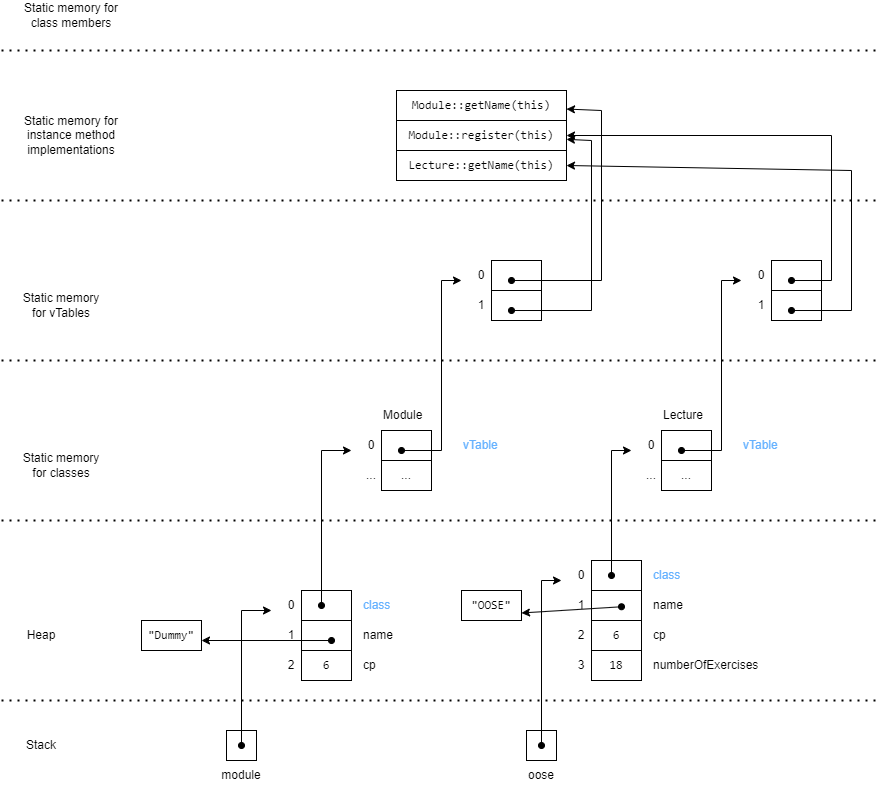

The diagram above was exported from draw.io. Its source (the exported page's mxGraphModel, read from the mxfile embedded in the PNG):
<mxGraphModel dx="1816" dy="509" grid="1" gridSize="10" guides="1" tooltips="1" connect="1" arrows="1" fold="1" page="1" pageScale="1" pageWidth="827" pageHeight="1169" math="0" shadow="0">
  <root>
    <mxCell id="0" />
    <mxCell id="1" parent="0" />
    <mxCell id="ehCvCQgfd5y8BOZnRGVQ-1" value="" style="rounded=0;whiteSpace=wrap;html=1;" vertex="1" parent="1">
      <mxGeometry x="225" y="1100" width="30" height="30" as="geometry" />
    </mxCell>
    <mxCell id="ehCvCQgfd5y8BOZnRGVQ-2" value="" style="rounded=0;whiteSpace=wrap;html=1;" vertex="1" parent="1">
      <mxGeometry x="525" y="1100" width="30" height="30" as="geometry" />
    </mxCell>
    <mxCell id="ehCvCQgfd5y8BOZnRGVQ-3" value="module" style="text;html=1;strokeColor=none;fillColor=none;align=center;verticalAlign=middle;whiteSpace=wrap;rounded=0;" vertex="1" parent="1">
      <mxGeometry x="210" y="1130" width="60" height="30" as="geometry" />
    </mxCell>
    <mxCell id="ehCvCQgfd5y8BOZnRGVQ-4" value="oose" style="text;html=1;strokeColor=none;fillColor=none;align=center;verticalAlign=middle;whiteSpace=wrap;rounded=0;" vertex="1" parent="1">
      <mxGeometry x="510" y="1130" width="60" height="30" as="geometry" />
    </mxCell>
    <mxCell id="ehCvCQgfd5y8BOZnRGVQ-5" value="" style="rounded=0;whiteSpace=wrap;html=1;" vertex="1" parent="1">
      <mxGeometry x="300" y="960" width="50" height="30" as="geometry" />
    </mxCell>
    <mxCell id="ehCvCQgfd5y8BOZnRGVQ-6" value="" style="rounded=0;whiteSpace=wrap;html=1;" vertex="1" parent="1">
      <mxGeometry x="300" y="990" width="50" height="30" as="geometry" />
    </mxCell>
    <mxCell id="ehCvCQgfd5y8BOZnRGVQ-7" value="&lt;font face=&quot;Consolas&quot;&gt;6&lt;/font&gt;" style="rounded=0;whiteSpace=wrap;html=1;" vertex="1" parent="1">
      <mxGeometry x="300" y="1020" width="50" height="30" as="geometry" />
    </mxCell>
    <mxCell id="ehCvCQgfd5y8BOZnRGVQ-9" value="0" style="text;html=1;strokeColor=none;fillColor=none;align=center;verticalAlign=middle;whiteSpace=wrap;rounded=0;" vertex="1" parent="1">
      <mxGeometry x="280" y="960" width="20" height="30" as="geometry" />
    </mxCell>
    <mxCell id="ehCvCQgfd5y8BOZnRGVQ-10" value="1" style="text;html=1;strokeColor=none;fillColor=none;align=center;verticalAlign=middle;whiteSpace=wrap;rounded=0;" vertex="1" parent="1">
      <mxGeometry x="280" y="990" width="20" height="30" as="geometry" />
    </mxCell>
    <mxCell id="ehCvCQgfd5y8BOZnRGVQ-11" value="2" style="text;html=1;strokeColor=none;fillColor=none;align=center;verticalAlign=middle;whiteSpace=wrap;rounded=0;" vertex="1" parent="1">
      <mxGeometry x="280" y="1020" width="20" height="30" as="geometry" />
    </mxCell>
    <mxCell id="ehCvCQgfd5y8BOZnRGVQ-12" value="&lt;font color=&quot;#66b2ff&quot;&gt;class&lt;/font&gt;" style="text;html=1;strokeColor=none;fillColor=none;align=left;verticalAlign=middle;whiteSpace=wrap;rounded=0;" vertex="1" parent="1">
      <mxGeometry x="360" y="960" width="50" height="30" as="geometry" />
    </mxCell>
    <mxCell id="ehCvCQgfd5y8BOZnRGVQ-13" value="name" style="text;html=1;strokeColor=none;fillColor=none;align=left;verticalAlign=middle;whiteSpace=wrap;rounded=0;" vertex="1" parent="1">
      <mxGeometry x="360" y="990" width="50" height="30" as="geometry" />
    </mxCell>
    <mxCell id="ehCvCQgfd5y8BOZnRGVQ-14" value="cp" style="text;html=1;strokeColor=none;fillColor=none;align=left;verticalAlign=middle;whiteSpace=wrap;rounded=0;" vertex="1" parent="1">
      <mxGeometry x="360" y="1020" width="50" height="30" as="geometry" />
    </mxCell>
    <mxCell id="ehCvCQgfd5y8BOZnRGVQ-15" value="" style="endArrow=classic;html=1;rounded=0;startArrow=oval;startFill=1;exitX=0.5;exitY=0.5;exitDx=0;exitDy=0;exitPerimeter=0;" edge="1" parent="1" source="ehCvCQgfd5y8BOZnRGVQ-1">
      <mxGeometry width="50" height="50" relative="1" as="geometry">
        <mxPoint x="300" y="1140" as="sourcePoint" />
        <mxPoint x="270" y="980" as="targetPoint" />
        <Array as="points">
          <mxPoint x="240" y="980" />
        </Array>
      </mxGeometry>
    </mxCell>
    <mxCell id="ehCvCQgfd5y8BOZnRGVQ-16" value="&lt;font face=&quot;Consolas&quot;&gt;&quot;Dummy&quot;&lt;/font&gt;" style="rounded=0;whiteSpace=wrap;html=1;" vertex="1" parent="1">
      <mxGeometry x="140" y="990" width="60" height="30" as="geometry" />
    </mxCell>
    <mxCell id="ehCvCQgfd5y8BOZnRGVQ-17" value="" style="endArrow=classic;html=1;rounded=0;entryX=1;entryY=0.25;entryDx=0;entryDy=0;startArrow=oval;startFill=1;exitX=0.6;exitY=0.667;exitDx=0;exitDy=0;exitPerimeter=0;" edge="1" parent="1" source="ehCvCQgfd5y8BOZnRGVQ-6">
      <mxGeometry width="50" height="50" relative="1" as="geometry">
        <mxPoint x="320" y="1012.4899999999998" as="sourcePoint" />
        <mxPoint x="200" y="1009.9999999999998" as="targetPoint" />
        <Array as="points" />
      </mxGeometry>
    </mxCell>
    <mxCell id="ehCvCQgfd5y8BOZnRGVQ-18" value="" style="rounded=0;whiteSpace=wrap;html=1;" vertex="1" parent="1">
      <mxGeometry x="590" y="930" width="50" height="30" as="geometry" />
    </mxCell>
    <mxCell id="ehCvCQgfd5y8BOZnRGVQ-19" value="" style="rounded=0;whiteSpace=wrap;html=1;" vertex="1" parent="1">
      <mxGeometry x="590" y="960" width="50" height="30" as="geometry" />
    </mxCell>
    <mxCell id="ehCvCQgfd5y8BOZnRGVQ-20" value="&lt;font face=&quot;Consolas&quot;&gt;6&lt;/font&gt;" style="rounded=0;whiteSpace=wrap;html=1;" vertex="1" parent="1">
      <mxGeometry x="590" y="990" width="50" height="30" as="geometry" />
    </mxCell>
    <mxCell id="ehCvCQgfd5y8BOZnRGVQ-21" value="0" style="text;html=1;strokeColor=none;fillColor=none;align=center;verticalAlign=middle;whiteSpace=wrap;rounded=0;" vertex="1" parent="1">
      <mxGeometry x="570" y="930" width="20" height="30" as="geometry" />
    </mxCell>
    <mxCell id="ehCvCQgfd5y8BOZnRGVQ-22" value="1" style="text;html=1;strokeColor=none;fillColor=none;align=center;verticalAlign=middle;whiteSpace=wrap;rounded=0;" vertex="1" parent="1">
      <mxGeometry x="570" y="960" width="20" height="30" as="geometry" />
    </mxCell>
    <mxCell id="ehCvCQgfd5y8BOZnRGVQ-23" value="2" style="text;html=1;strokeColor=none;fillColor=none;align=center;verticalAlign=middle;whiteSpace=wrap;rounded=0;" vertex="1" parent="1">
      <mxGeometry x="570" y="990" width="20" height="30" as="geometry" />
    </mxCell>
    <mxCell id="ehCvCQgfd5y8BOZnRGVQ-24" value="&lt;font color=&quot;#66b2ff&quot;&gt;class&lt;/font&gt;" style="text;html=1;strokeColor=none;fillColor=none;align=left;verticalAlign=middle;whiteSpace=wrap;rounded=0;" vertex="1" parent="1">
      <mxGeometry x="650" y="930" width="50" height="30" as="geometry" />
    </mxCell>
    <mxCell id="ehCvCQgfd5y8BOZnRGVQ-25" value="name" style="text;html=1;strokeColor=none;fillColor=none;align=left;verticalAlign=middle;whiteSpace=wrap;rounded=0;" vertex="1" parent="1">
      <mxGeometry x="650" y="960" width="50" height="30" as="geometry" />
    </mxCell>
    <mxCell id="ehCvCQgfd5y8BOZnRGVQ-26" value="cp" style="text;html=1;strokeColor=none;fillColor=none;align=left;verticalAlign=middle;whiteSpace=wrap;rounded=0;" vertex="1" parent="1">
      <mxGeometry x="650" y="990" width="50" height="30" as="geometry" />
    </mxCell>
    <mxCell id="ehCvCQgfd5y8BOZnRGVQ-27" value="&lt;font face=&quot;Consolas&quot;&gt;18&lt;/font&gt;" style="rounded=0;whiteSpace=wrap;html=1;" vertex="1" parent="1">
      <mxGeometry x="590" y="1020" width="50" height="30" as="geometry" />
    </mxCell>
    <mxCell id="ehCvCQgfd5y8BOZnRGVQ-28" value="3" style="text;html=1;strokeColor=none;fillColor=none;align=center;verticalAlign=middle;whiteSpace=wrap;rounded=0;" vertex="1" parent="1">
      <mxGeometry x="570" y="1020" width="20" height="30" as="geometry" />
    </mxCell>
    <mxCell id="ehCvCQgfd5y8BOZnRGVQ-29" value="numberOfExercises" style="text;html=1;strokeColor=none;fillColor=none;align=left;verticalAlign=middle;whiteSpace=wrap;rounded=0;" vertex="1" parent="1">
      <mxGeometry x="650" y="1020" width="120" height="30" as="geometry" />
    </mxCell>
    <mxCell id="ehCvCQgfd5y8BOZnRGVQ-30" value="&lt;font face=&quot;Consolas&quot;&gt;&quot;OOSE&quot;&lt;/font&gt;" style="rounded=0;whiteSpace=wrap;html=1;" vertex="1" parent="1">
      <mxGeometry x="460" y="960" width="60" height="30" as="geometry" />
    </mxCell>
    <mxCell id="ehCvCQgfd5y8BOZnRGVQ-31" value="" style="endArrow=classic;html=1;rounded=0;exitX=0.6;exitY=0.542;exitDx=0;exitDy=0;exitPerimeter=0;entryX=1;entryY=0.75;entryDx=0;entryDy=0;startArrow=oval;startFill=1;" edge="1" parent="1" source="ehCvCQgfd5y8BOZnRGVQ-19" target="ehCvCQgfd5y8BOZnRGVQ-30">
      <mxGeometry width="50" height="50" relative="1" as="geometry">
        <mxPoint x="590" y="976.2499999999998" as="sourcePoint" />
        <mxPoint x="470" y="973.7599999999998" as="targetPoint" />
        <Array as="points" />
      </mxGeometry>
    </mxCell>
    <mxCell id="ehCvCQgfd5y8BOZnRGVQ-32" value="" style="endArrow=classic;html=1;rounded=0;startArrow=oval;startFill=1;exitX=0.5;exitY=0.5;exitDx=0;exitDy=0;exitPerimeter=0;" edge="1" parent="1">
      <mxGeometry width="50" height="50" relative="1" as="geometry">
        <mxPoint x="540" y="1115" as="sourcePoint" />
        <mxPoint x="560" y="950" as="targetPoint" />
        <Array as="points">
          <mxPoint x="540" y="950" />
        </Array>
      </mxGeometry>
    </mxCell>
    <mxCell id="ehCvCQgfd5y8BOZnRGVQ-33" value="" style="rounded=0;whiteSpace=wrap;html=1;" vertex="1" parent="1">
      <mxGeometry x="380" y="800" width="50" height="30" as="geometry" />
    </mxCell>
    <mxCell id="ehCvCQgfd5y8BOZnRGVQ-34" value="..." style="rounded=0;whiteSpace=wrap;html=1;" vertex="1" parent="1">
      <mxGeometry x="380" y="830" width="50" height="30" as="geometry" />
    </mxCell>
    <mxCell id="ehCvCQgfd5y8BOZnRGVQ-35" value="0" style="text;html=1;strokeColor=none;fillColor=none;align=center;verticalAlign=middle;whiteSpace=wrap;rounded=0;" vertex="1" parent="1">
      <mxGeometry x="360" y="800" width="20" height="30" as="geometry" />
    </mxCell>
    <mxCell id="ehCvCQgfd5y8BOZnRGVQ-36" value="..." style="text;html=1;strokeColor=none;fillColor=none;align=center;verticalAlign=middle;whiteSpace=wrap;rounded=0;" vertex="1" parent="1">
      <mxGeometry x="360" y="830" width="20" height="30" as="geometry" />
    </mxCell>
    <mxCell id="ehCvCQgfd5y8BOZnRGVQ-37" value="" style="rounded=0;whiteSpace=wrap;html=1;" vertex="1" parent="1">
      <mxGeometry x="660" y="800" width="50" height="30" as="geometry" />
    </mxCell>
    <mxCell id="ehCvCQgfd5y8BOZnRGVQ-38" value="..." style="rounded=0;whiteSpace=wrap;html=1;" vertex="1" parent="1">
      <mxGeometry x="660" y="830" width="50" height="30" as="geometry" />
    </mxCell>
    <mxCell id="ehCvCQgfd5y8BOZnRGVQ-39" value="0" style="text;html=1;strokeColor=none;fillColor=none;align=center;verticalAlign=middle;whiteSpace=wrap;rounded=0;" vertex="1" parent="1">
      <mxGeometry x="640" y="800" width="20" height="30" as="geometry" />
    </mxCell>
    <mxCell id="ehCvCQgfd5y8BOZnRGVQ-40" value="..." style="text;html=1;strokeColor=none;fillColor=none;align=center;verticalAlign=middle;whiteSpace=wrap;rounded=0;" vertex="1" parent="1">
      <mxGeometry x="640" y="830" width="20" height="30" as="geometry" />
    </mxCell>
    <mxCell id="ehCvCQgfd5y8BOZnRGVQ-41" value="Module" style="text;html=1;strokeColor=none;fillColor=none;align=left;verticalAlign=middle;whiteSpace=wrap;rounded=0;" vertex="1" parent="1">
      <mxGeometry x="380" y="770" width="50" height="30" as="geometry" />
    </mxCell>
    <mxCell id="ehCvCQgfd5y8BOZnRGVQ-42" value="Lecture" style="text;html=1;strokeColor=none;fillColor=none;align=left;verticalAlign=middle;whiteSpace=wrap;rounded=0;" vertex="1" parent="1">
      <mxGeometry x="660" y="770" width="50" height="30" as="geometry" />
    </mxCell>
    <mxCell id="ehCvCQgfd5y8BOZnRGVQ-43" value="" style="endArrow=classic;html=1;rounded=0;startArrow=oval;startFill=1;" edge="1" parent="1">
      <mxGeometry width="50" height="50" relative="1" as="geometry">
        <mxPoint x="320" y="975" as="sourcePoint" />
        <mxPoint x="350" y="820" as="targetPoint" />
        <Array as="points">
          <mxPoint x="320" y="820" />
        </Array>
      </mxGeometry>
    </mxCell>
    <mxCell id="ehCvCQgfd5y8BOZnRGVQ-44" value="" style="endArrow=classic;html=1;rounded=0;startArrow=oval;startFill=1;" edge="1" parent="1">
      <mxGeometry width="50" height="50" relative="1" as="geometry">
        <mxPoint x="610" y="945" as="sourcePoint" />
        <mxPoint x="630" y="820" as="targetPoint" />
        <Array as="points">
          <mxPoint x="610" y="820" />
        </Array>
      </mxGeometry>
    </mxCell>
    <mxCell id="ehCvCQgfd5y8BOZnRGVQ-45" value="&lt;font color=&quot;#66b2ff&quot;&gt;vTable&lt;/font&gt;" style="text;html=1;strokeColor=none;fillColor=none;align=left;verticalAlign=middle;whiteSpace=wrap;rounded=0;" vertex="1" parent="1">
      <mxGeometry x="460" y="800" width="50" height="30" as="geometry" />
    </mxCell>
    <mxCell id="ehCvCQgfd5y8BOZnRGVQ-46" value="&lt;font color=&quot;#66b2ff&quot;&gt;vTable&lt;/font&gt;" style="text;html=1;strokeColor=none;fillColor=none;align=left;verticalAlign=middle;whiteSpace=wrap;rounded=0;" vertex="1" parent="1">
      <mxGeometry x="740" y="800" width="50" height="30" as="geometry" />
    </mxCell>
    <mxCell id="ehCvCQgfd5y8BOZnRGVQ-47" value="" style="rounded=0;whiteSpace=wrap;html=1;" vertex="1" parent="1">
      <mxGeometry x="490" y="660" width="50" height="30" as="geometry" />
    </mxCell>
    <mxCell id="ehCvCQgfd5y8BOZnRGVQ-48" value="" style="rounded=0;whiteSpace=wrap;html=1;" vertex="1" parent="1">
      <mxGeometry x="490" y="630" width="50" height="30" as="geometry" />
    </mxCell>
    <mxCell id="ehCvCQgfd5y8BOZnRGVQ-49" value="0" style="text;html=1;strokeColor=none;fillColor=none;align=center;verticalAlign=middle;whiteSpace=wrap;rounded=0;" vertex="1" parent="1">
      <mxGeometry x="470" y="630" width="20" height="30" as="geometry" />
    </mxCell>
    <mxCell id="ehCvCQgfd5y8BOZnRGVQ-50" value="1" style="text;html=1;strokeColor=none;fillColor=none;align=center;verticalAlign=middle;whiteSpace=wrap;rounded=0;" vertex="1" parent="1">
      <mxGeometry x="470" y="660" width="20" height="30" as="geometry" />
    </mxCell>
    <mxCell id="ehCvCQgfd5y8BOZnRGVQ-55" value="" style="rounded=0;whiteSpace=wrap;html=1;" vertex="1" parent="1">
      <mxGeometry x="770" y="660" width="50" height="30" as="geometry" />
    </mxCell>
    <mxCell id="ehCvCQgfd5y8BOZnRGVQ-56" value="" style="rounded=0;whiteSpace=wrap;html=1;" vertex="1" parent="1">
      <mxGeometry x="770" y="630" width="50" height="30" as="geometry" />
    </mxCell>
    <mxCell id="ehCvCQgfd5y8BOZnRGVQ-57" value="0" style="text;html=1;strokeColor=none;fillColor=none;align=center;verticalAlign=middle;whiteSpace=wrap;rounded=0;" vertex="1" parent="1">
      <mxGeometry x="750" y="630" width="20" height="30" as="geometry" />
    </mxCell>
    <mxCell id="ehCvCQgfd5y8BOZnRGVQ-58" value="1" style="text;html=1;strokeColor=none;fillColor=none;align=center;verticalAlign=middle;whiteSpace=wrap;rounded=0;" vertex="1" parent="1">
      <mxGeometry x="750" y="660" width="20" height="30" as="geometry" />
    </mxCell>
    <mxCell id="ehCvCQgfd5y8BOZnRGVQ-59" value="" style="endArrow=classic;html=1;rounded=0;exitX=0.4;exitY=0.667;exitDx=0;exitDy=0;exitPerimeter=0;startArrow=oval;startFill=1;" edge="1" parent="1" source="ehCvCQgfd5y8BOZnRGVQ-33">
      <mxGeometry width="50" height="50" relative="1" as="geometry">
        <mxPoint x="560" y="750" as="sourcePoint" />
        <mxPoint x="460" y="650" as="targetPoint" />
        <Array as="points">
          <mxPoint x="440" y="820" />
          <mxPoint x="440" y="650" />
        </Array>
      </mxGeometry>
    </mxCell>
    <mxCell id="ehCvCQgfd5y8BOZnRGVQ-60" value="" style="endArrow=classic;html=1;rounded=0;exitX=0.4;exitY=0.667;exitDx=0;exitDy=0;exitPerimeter=0;startArrow=oval;startFill=1;" edge="1" parent="1">
      <mxGeometry width="50" height="50" relative="1" as="geometry">
        <mxPoint x="680" y="820" as="sourcePoint" />
        <mxPoint x="740" y="650" as="targetPoint" />
        <Array as="points">
          <mxPoint x="720" y="820" />
          <mxPoint x="720" y="650" />
        </Array>
      </mxGeometry>
    </mxCell>
    <mxCell id="ehCvCQgfd5y8BOZnRGVQ-61" value="&lt;font face=&quot;Consolas&quot;&gt;Module::getName(this)&lt;/font&gt;" style="rounded=0;whiteSpace=wrap;html=1;align=center;" vertex="1" parent="1">
      <mxGeometry x="395" y="460" width="170" height="30" as="geometry" />
    </mxCell>
    <mxCell id="ehCvCQgfd5y8BOZnRGVQ-62" value="&lt;font face=&quot;Consolas&quot;&gt;Module::register(this)&lt;/font&gt;" style="rounded=0;whiteSpace=wrap;html=1;" vertex="1" parent="1">
      <mxGeometry x="395" y="490" width="170" height="30" as="geometry" />
    </mxCell>
    <mxCell id="ehCvCQgfd5y8BOZnRGVQ-63" value="&lt;font face=&quot;Consolas&quot;&gt;Lecture::getName(this)&lt;/font&gt;" style="rounded=0;whiteSpace=wrap;html=1;" vertex="1" parent="1">
      <mxGeometry x="395" y="520" width="170" height="30" as="geometry" />
    </mxCell>
    <mxCell id="ehCvCQgfd5y8BOZnRGVQ-64" value="" style="endArrow=classic;html=1;rounded=0;exitX=0.4;exitY=0.667;exitDx=0;exitDy=0;exitPerimeter=0;startArrow=oval;startFill=1;" edge="1" parent="1" source="ehCvCQgfd5y8BOZnRGVQ-48" target="ehCvCQgfd5y8BOZnRGVQ-61">
      <mxGeometry width="50" height="50" relative="1" as="geometry">
        <mxPoint x="610" y="630" as="sourcePoint" />
        <mxPoint x="570" y="480" as="targetPoint" />
        <Array as="points">
          <mxPoint x="600" y="650" />
          <mxPoint x="600" y="480" />
        </Array>
      </mxGeometry>
    </mxCell>
    <mxCell id="ehCvCQgfd5y8BOZnRGVQ-65" value="" style="endArrow=classic;html=1;rounded=0;exitX=0.4;exitY=0.667;exitDx=0;exitDy=0;exitPerimeter=0;startArrow=oval;startFill=1;" edge="1" parent="1" source="ehCvCQgfd5y8BOZnRGVQ-47" target="ehCvCQgfd5y8BOZnRGVQ-62">
      <mxGeometry width="50" height="50" relative="1" as="geometry">
        <mxPoint x="610" y="680" as="sourcePoint" />
        <mxPoint x="570" y="510" as="targetPoint" />
        <Array as="points">
          <mxPoint x="590" y="680" />
          <mxPoint x="590" y="510" />
        </Array>
      </mxGeometry>
    </mxCell>
    <mxCell id="ehCvCQgfd5y8BOZnRGVQ-66" value="" style="endArrow=classic;html=1;rounded=0;exitX=0.4;exitY=0.667;exitDx=0;exitDy=0;exitPerimeter=0;startArrow=oval;startFill=1;entryX=1;entryY=0.5;entryDx=0;entryDy=0;" edge="1" parent="1" source="ehCvCQgfd5y8BOZnRGVQ-55" target="ehCvCQgfd5y8BOZnRGVQ-63">
      <mxGeometry width="50" height="50" relative="1" as="geometry">
        <mxPoint x="870" y="660" as="sourcePoint" />
        <mxPoint x="920" y="610" as="targetPoint" />
        <Array as="points">
          <mxPoint x="850" y="680" />
          <mxPoint x="850" y="540" />
        </Array>
      </mxGeometry>
    </mxCell>
    <mxCell id="ehCvCQgfd5y8BOZnRGVQ-68" value="" style="endArrow=classic;html=1;rounded=0;exitX=0.4;exitY=0.667;exitDx=0;exitDy=0;exitPerimeter=0;startArrow=oval;startFill=1;" edge="1" parent="1" source="ehCvCQgfd5y8BOZnRGVQ-56" target="ehCvCQgfd5y8BOZnRGVQ-62">
      <mxGeometry width="50" height="50" relative="1" as="geometry">
        <mxPoint x="940" y="630" as="sourcePoint" />
        <mxPoint x="670" y="550" as="targetPoint" />
        <Array as="points">
          <mxPoint x="830" y="650" />
          <mxPoint x="830" y="505" />
        </Array>
      </mxGeometry>
    </mxCell>
    <mxCell id="ehCvCQgfd5y8BOZnRGVQ-69" value="Stack" style="text;html=1;strokeColor=none;fillColor=none;align=center;verticalAlign=middle;whiteSpace=wrap;rounded=0;" vertex="1" parent="1">
      <mxGeometry x="10" y="1100" width="60" height="30" as="geometry" />
    </mxCell>
    <mxCell id="ehCvCQgfd5y8BOZnRGVQ-70" value="Heap" style="text;html=1;strokeColor=none;fillColor=none;align=center;verticalAlign=middle;whiteSpace=wrap;rounded=0;" vertex="1" parent="1">
      <mxGeometry x="10" y="990" width="60" height="30" as="geometry" />
    </mxCell>
    <mxCell id="ehCvCQgfd5y8BOZnRGVQ-71" value="Static memory for classes" style="text;html=1;strokeColor=none;fillColor=none;align=center;verticalAlign=middle;whiteSpace=wrap;rounded=0;" vertex="1" parent="1">
      <mxGeometry x="20" y="820" width="80" height="30" as="geometry" />
    </mxCell>
    <mxCell id="ehCvCQgfd5y8BOZnRGVQ-72" value="Static memory for vTables" style="text;html=1;strokeColor=none;fillColor=none;align=center;verticalAlign=middle;whiteSpace=wrap;rounded=0;" vertex="1" parent="1">
      <mxGeometry x="20" y="660" width="80" height="30" as="geometry" />
    </mxCell>
    <mxCell id="ehCvCQgfd5y8BOZnRGVQ-73" value="Static memory for instance method implementations" style="text;html=1;strokeColor=none;fillColor=none;align=center;verticalAlign=middle;whiteSpace=wrap;rounded=0;" vertex="1" parent="1">
      <mxGeometry x="20" y="490" width="100" height="30" as="geometry" />
    </mxCell>
    <mxCell id="ehCvCQgfd5y8BOZnRGVQ-74" value="Static memory for class members" style="text;html=1;strokeColor=none;fillColor=none;align=center;verticalAlign=middle;whiteSpace=wrap;rounded=0;" vertex="1" parent="1">
      <mxGeometry x="20" y="370" width="100" height="30" as="geometry" />
    </mxCell>
    <mxCell id="ehCvCQgfd5y8BOZnRGVQ-75" value="" style="endArrow=none;dashed=1;html=1;dashPattern=1 3;strokeWidth=2;rounded=0;" edge="1" parent="1">
      <mxGeometry width="50" height="50" relative="1" as="geometry">
        <mxPoint y="420" as="sourcePoint" />
        <mxPoint x="880" y="420" as="targetPoint" />
      </mxGeometry>
    </mxCell>
    <mxCell id="ehCvCQgfd5y8BOZnRGVQ-76" value="" style="endArrow=none;dashed=1;html=1;dashPattern=1 3;strokeWidth=2;rounded=0;" edge="1" parent="1">
      <mxGeometry width="50" height="50" relative="1" as="geometry">
        <mxPoint y="570" as="sourcePoint" />
        <mxPoint x="880" y="570" as="targetPoint" />
      </mxGeometry>
    </mxCell>
    <mxCell id="ehCvCQgfd5y8BOZnRGVQ-77" value="" style="endArrow=none;dashed=1;html=1;dashPattern=1 3;strokeWidth=2;rounded=0;" edge="1" parent="1">
      <mxGeometry width="50" height="50" relative="1" as="geometry">
        <mxPoint y="730" as="sourcePoint" />
        <mxPoint x="880" y="730" as="targetPoint" />
      </mxGeometry>
    </mxCell>
    <mxCell id="ehCvCQgfd5y8BOZnRGVQ-78" value="" style="endArrow=none;dashed=1;html=1;dashPattern=1 3;strokeWidth=2;rounded=0;" edge="1" parent="1">
      <mxGeometry width="50" height="50" relative="1" as="geometry">
        <mxPoint y="890" as="sourcePoint" />
        <mxPoint x="880" y="890" as="targetPoint" />
      </mxGeometry>
    </mxCell>
    <mxCell id="ehCvCQgfd5y8BOZnRGVQ-79" value="" style="endArrow=none;dashed=1;html=1;dashPattern=1 3;strokeWidth=2;rounded=0;" edge="1" parent="1">
      <mxGeometry width="50" height="50" relative="1" as="geometry">
        <mxPoint y="1070" as="sourcePoint" />
        <mxPoint x="880" y="1070" as="targetPoint" />
      </mxGeometry>
    </mxCell>
  </root>
</mxGraphModel>